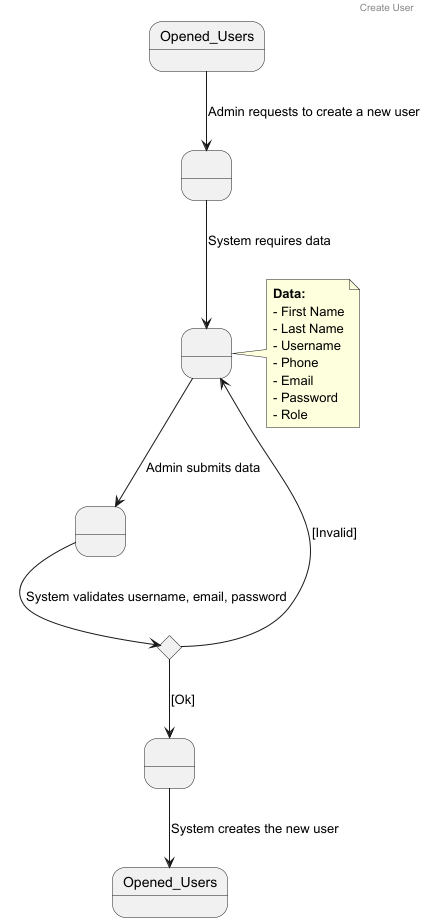

The diagram above was rendered by PlantUML. Its source (embedded in the PNG):
@startuml

header Create User

state " " as s1
state " " as s2
state " " as s3
state " " as s4
state "Opened_Users" as s5
state "Decision" as Decision <<choice>>

Opened_Users --> s1 : Admin requests to create a new user

s1 --> s2 : System requires data

note right of s2
<b>Data:</b>
- First Name
- Last Name
- Username
- Phone
- Email
- Password
- Role
end note

s2 --> s3 : Admin submits data

s3 --> Decision : System validates username, email, password

Decision --> s2 : [Invalid]
Decision --> s4 : [Ok]

s4 --> s5 : System creates the new user

@enduml